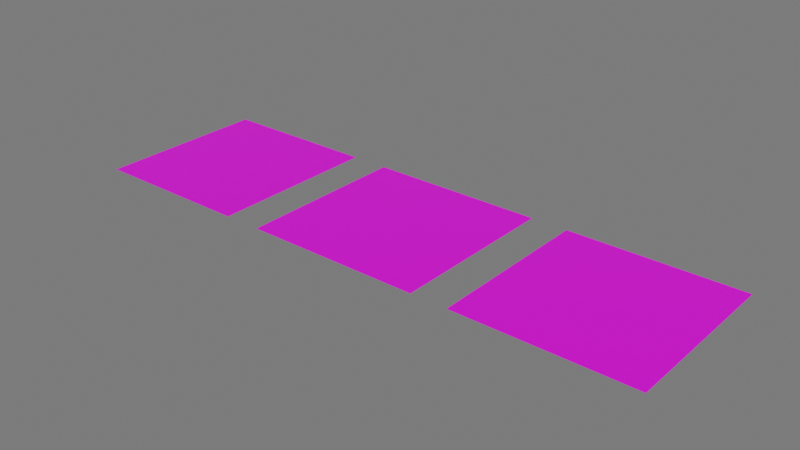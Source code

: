# Source: texture_planes_000.blend  (saved by Blender 2.92.15; exported with 4.5.12 LTS)
import bpy
from mathutils import Matrix  # noqa: F401  (used for matrix-valued properties, if any)

bpy.ops.wm.read_factory_settings(use_empty=True)
scene = bpy.context.scene
scene.name = 'Scene'

# ---- collections
col_collection = bpy.data.collections.new('Collection'); scene.collection.children.link(col_collection)

# ---- images (referenced by path relative to the original .blend; pixels are not part of the script)
import os
ASSET_DIR = os.environ.get("B2B_ASSET_DIR", "")  # directory of the original .blend (textures are referenced by path, not embedded)
HERE = os.path.dirname(os.path.abspath(__file__))  # packed textures are extracted next to this script under _unpacked/

def load_image(name, relpath, width, height, colorspace="sRGB"):
    """Load a texture the original file referenced (path relative to the .blend, or extracted next to this script)."""
    p = next((c for c in (os.path.join(HERE, relpath), os.path.join(ASSET_DIR, relpath)) if relpath and os.path.exists(c)), "")
    if p:
        img = bpy.data.images.load(p, check_existing=True)
        img.name = name
    else:  # same state as the original file: an image datablock whose file is absent (Cycles renders it pink)
        img = bpy.data.images.new(name, width, height)
        img.source = "FILE"
        img.filepath = "//" + (relpath or name)
    img.colorspace_settings.name = colorspace
    return img
img_barnicle_plane_png = load_image('barnicle_plane.png', 'textures/barnicle_plane.png', 1024, 1024, 'sRGB')
img_hanging_wire_png = load_image('hanging_wire.png', 'textures/hanging_wire.png', 1024, 1024, 'sRGB')
img_riveted_steel_plane_png = load_image('riveted_steel_plane.png', 'textures/riveted_steel_plane.png', 1024, 1024, 'sRGB')

# ---- materials (node trees are filled in below, after node groups)
mat_barnicle_plane = bpy.data.materials.new('barnicle_plane')
mat_barnicle_plane.surface_render_method = 'BLENDED'
mat_barnicle_plane.blend_method = 'BLEND'
mat_hanging_wire = bpy.data.materials.new('hanging_wire')
mat_hanging_wire.surface_render_method = 'BLENDED'
mat_hanging_wire.blend_method = 'BLEND'
mat_riveted_steel_plane = bpy.data.materials.new('riveted_steel_plane')
mat_riveted_steel_plane.surface_render_method = 'BLENDED'
mat_riveted_steel_plane.blend_method = 'BLEND'

# ---- material node trees
mat_barnicle_plane.use_nodes = True; mat_barnicle_plane.node_tree.nodes.clear()
_N = mat_barnicle_plane.node_tree.nodes; _L = mat_barnicle_plane.node_tree.links
n0 = _N.new('ShaderNodeBsdfPrincipled'); n0.name = 'Principled BSDF'; n0.location = (0, 300)
n0.distribution = 'GGX'
n0.subsurface_method = 'BURLEY'
n0.inputs[3].default_value = 1.45
n0.inputs[27].default_value = (0.0, 0.0, 0.0, 1.0)
n0.inputs[28].default_value = 1.0
n1 = _N.new('ShaderNodeOutputMaterial'); n1.name = 'Material Output'; n1.location = (300, 300)
n2 = _N.new('ShaderNodeTexImage'); n2.name = 'Image Texture'; n2.location = (-365, 313)
n2.image = img_barnicle_plane_png
n2.interpolation = 'Closest'
n2.extension = 'CLIP'
_L.new(n2.outputs[0], n0.inputs[0])
_L.new(n2.outputs[1], n0.inputs[4])
_L.new(n0.outputs[0], n1.inputs[0])
n1.is_active_output = True
mat_hanging_wire.use_nodes = True; mat_hanging_wire.node_tree.nodes.clear()
_N = mat_hanging_wire.node_tree.nodes; _L = mat_hanging_wire.node_tree.links
n0 = _N.new('ShaderNodeBsdfPrincipled'); n0.name = 'Principled BSDF'; n0.location = (-83, 295)
n0.distribution = 'GGX'
n0.subsurface_method = 'BURLEY'
n0.inputs[3].default_value = 1.45
n0.inputs[27].default_value = (0.0, 0.0, 0.0, 1.0)
n0.inputs[28].default_value = 1.0
n1 = _N.new('ShaderNodeOutputMaterial'); n1.name = 'Material Output'; n1.location = (217, 295)
n2 = _N.new('ShaderNodeTexImage'); n2.name = 'Image Texture'; n2.location = (-444, 311)
n2.image = img_hanging_wire_png
n2.interpolation = 'Closest'
n2.extension = 'CLIP'
_L.new(n2.outputs[0], n0.inputs[0])
_L.new(n2.outputs[1], n0.inputs[4])
_L.new(n0.outputs[0], n1.inputs[0])
n1.is_active_output = True
mat_riveted_steel_plane.use_nodes = True; mat_riveted_steel_plane.node_tree.nodes.clear()
_N = mat_riveted_steel_plane.node_tree.nodes; _L = mat_riveted_steel_plane.node_tree.links
n0 = _N.new('ShaderNodeBsdfPrincipled'); n0.name = 'Principled BSDF'; n0.location = (0, 300)
n0.distribution = 'GGX'
n0.subsurface_method = 'BURLEY'
n0.inputs[3].default_value = 1.45
n0.inputs[27].default_value = (0.0, 0.0, 0.0, 1.0)
n0.inputs[28].default_value = 1.0
n1 = _N.new('ShaderNodeOutputMaterial'); n1.name = 'Material Output'; n1.location = (300, 300)
n2 = _N.new('ShaderNodeTexImage'); n2.name = 'Image Texture'; n2.location = (-457, 309)
n2.image = img_riveted_steel_plane_png
n2.interpolation = 'Closest'
n2.extension = 'CLIP'
_L.new(n2.outputs[0], n0.inputs[0])
_L.new(n2.outputs[1], n0.inputs[4])
_L.new(n0.outputs[0], n1.inputs[0])
n1.is_active_output = True

# ---- world
world_world = bpy.data.worlds.new('World'); scene.world = world_world
world_world.use_nodes = True; world_world.node_tree.nodes.clear()
_N = world_world.node_tree.nodes; _L = world_world.node_tree.links
n0 = _N.new('ShaderNodeOutputWorld'); n0.name = 'World Output'; n0.location = (300, 300)
n1 = _N.new('ShaderNodeBackground'); n1.name = 'Background'; n1.location = (10, 300)
n1.inputs[0].default_value = (0.1658, 0.1658, 0.1658, 1.0)
_L.new(n1.outputs[0], n0.inputs[0])
n0.is_active_output = True
world_world.color = (0.05088, 0.05088, 0.05088)
world_world.use_sun_shadow = False
world_world.sun_shadow_jitter_overblur = 0.0

# ---- meshes
me_barnicle_plane = bpy.data.meshes.new('barnicle_plane')
me_barnicle_plane.from_pydata([(-0.5084, -0.5, 0.0), (0.5084, -0.5, 0.0), (-0.5084, 0.5, 0.0), (0.5084, 0.5, 0.0)], [], [(0, 1, 3, 2)])
_uv = me_barnicle_plane.uv_layers.new(name='UVMap')
_uv.uv.foreach_set('vector', [0.0, 0.0, 1.0, 0.0, 1.0, 1.0, 0.0, 1.0])
me_barnicle_plane.materials.append(mat_barnicle_plane)
me_barnicle_plane.use_remesh_fix_poles = True
me_barnicle_plane.use_remesh_preserve_attributes = False
me_barnicle_plane.use_mirror_vertex_groups = False
me_barnicle_plane.update()
me_hanging_wire = bpy.data.meshes.new('hanging_wire')
me_hanging_wire.from_pydata([(-0.4675, -0.5, 0.0), (0.4675, -0.5, 0.0), (-0.4675, 0.5, 0.0), (0.4675, 0.5, 0.0)], [], [(0, 1, 3, 2)])
_uv = me_hanging_wire.uv_layers.new(name='UVMap')
_uv.uv.foreach_set('vector', [0.0, 0.0, 1.0, 0.0, 1.0, 1.0, 0.0, 1.0])
me_hanging_wire.materials.append(mat_hanging_wire)
me_hanging_wire.use_remesh_fix_poles = True
me_hanging_wire.use_remesh_preserve_attributes = False
me_hanging_wire.use_mirror_vertex_groups = False
me_hanging_wire.update()
me_riveted_steel_plane = bpy.data.meshes.new('riveted_steel_plane')
me_riveted_steel_plane.from_pydata([(-0.5, -0.5, 0.0), (0.5, -0.5, 0.0), (-0.5, 0.5, 0.0), (0.5, 0.5, 0.0)], [], [(0, 1, 3, 2)])
_uv = me_riveted_steel_plane.uv_layers.new(name='UVMap')
_uv.uv.foreach_set('vector', [0.0, 0.0, 1.0, 0.0, 1.0, 1.0, 0.0, 1.0])
me_riveted_steel_plane.materials.append(mat_riveted_steel_plane)
me_riveted_steel_plane.use_remesh_fix_poles = True
me_riveted_steel_plane.use_remesh_preserve_attributes = False
me_riveted_steel_plane.use_mirror_vertex_groups = False
me_riveted_steel_plane.update()

# ---- objects
ob_barnicle_plane = bpy.data.objects.new('barnicle_plane', me_barnicle_plane)
ob_hanging_wire = bpy.data.objects.new('hanging_wire', me_hanging_wire)
ob_riveted_steel_plane = bpy.data.objects.new('riveted_steel_plane', me_riveted_steel_plane)

# ---- transforms, parenting, visibility, modifiers, constraints
ob_barnicle_plane.location = (0.0, 0.0, 0.0)
ob_barnicle_plane.lineart.crease_threshold = 0.0
ob_hanging_wire.location = (-1.19, 0.0, 0.0)
ob_hanging_wire.lineart.crease_threshold = 0.0
ob_riveted_steel_plane.location = (1.218, 0.0, 0.0)
ob_riveted_steel_plane.lineart.crease_threshold = 0.0

# ---- collection membership
col_collection.objects.link(ob_barnicle_plane)
col_collection.objects.link(ob_hanging_wire)
col_collection.objects.link(ob_riveted_steel_plane)

# ---- scene / render settings (as saved in the file)
scene.frame_start = 1; scene.frame_end = 300; scene.frame_set(1)
scene.render.engine = 'CYCLES'
scene.render.image_settings.color_depth = '16'
scene.render.image_settings.compression = 0
scene.render.fps = 30
scene.render.film_transparent = True
scene.cycles.use_denoising = False
scene.cycles.samples = 128
scene.cycles.sampling_pattern = 'TABULATED_SOBOL'
scene.cycles.use_light_tree = False
scene.view_settings.view_transform = 'Filmic'
bpy.context.view_layer.update()

# ---- added for rendering (the .blend has no active camera and no usable light): camera, sun
cam_auto = bpy.data.cameras.new('AutoCamera')
cam_auto.lens = 50.0
cam_auto.sensor_width = 36.0
cam_auto.clip_end = 1000.0
ob_auto_camera = bpy.data.objects.new('AutoCamera', cam_auto)
scene.collection.objects.link(ob_auto_camera)
ob_auto_camera.location = (3.28687, -3.90813, 2.60542)
ob_auto_camera.rotation_euler = (1.09748, -7.21219e-08, 0.694738)
scene.camera = ob_auto_camera
light_auto_sun = bpy.data.lights.new('AutoSun', 'SUN')
light_auto_sun.energy = 3.0
light_auto_sun.angle = 0.0523599
ob_auto_sun = bpy.data.objects.new('AutoSun', light_auto_sun)
scene.collection.objects.link(ob_auto_sun)
ob_auto_sun.rotation_euler = (0.872665, 0.174533, 0.523599)
bpy.context.view_layer.update()
